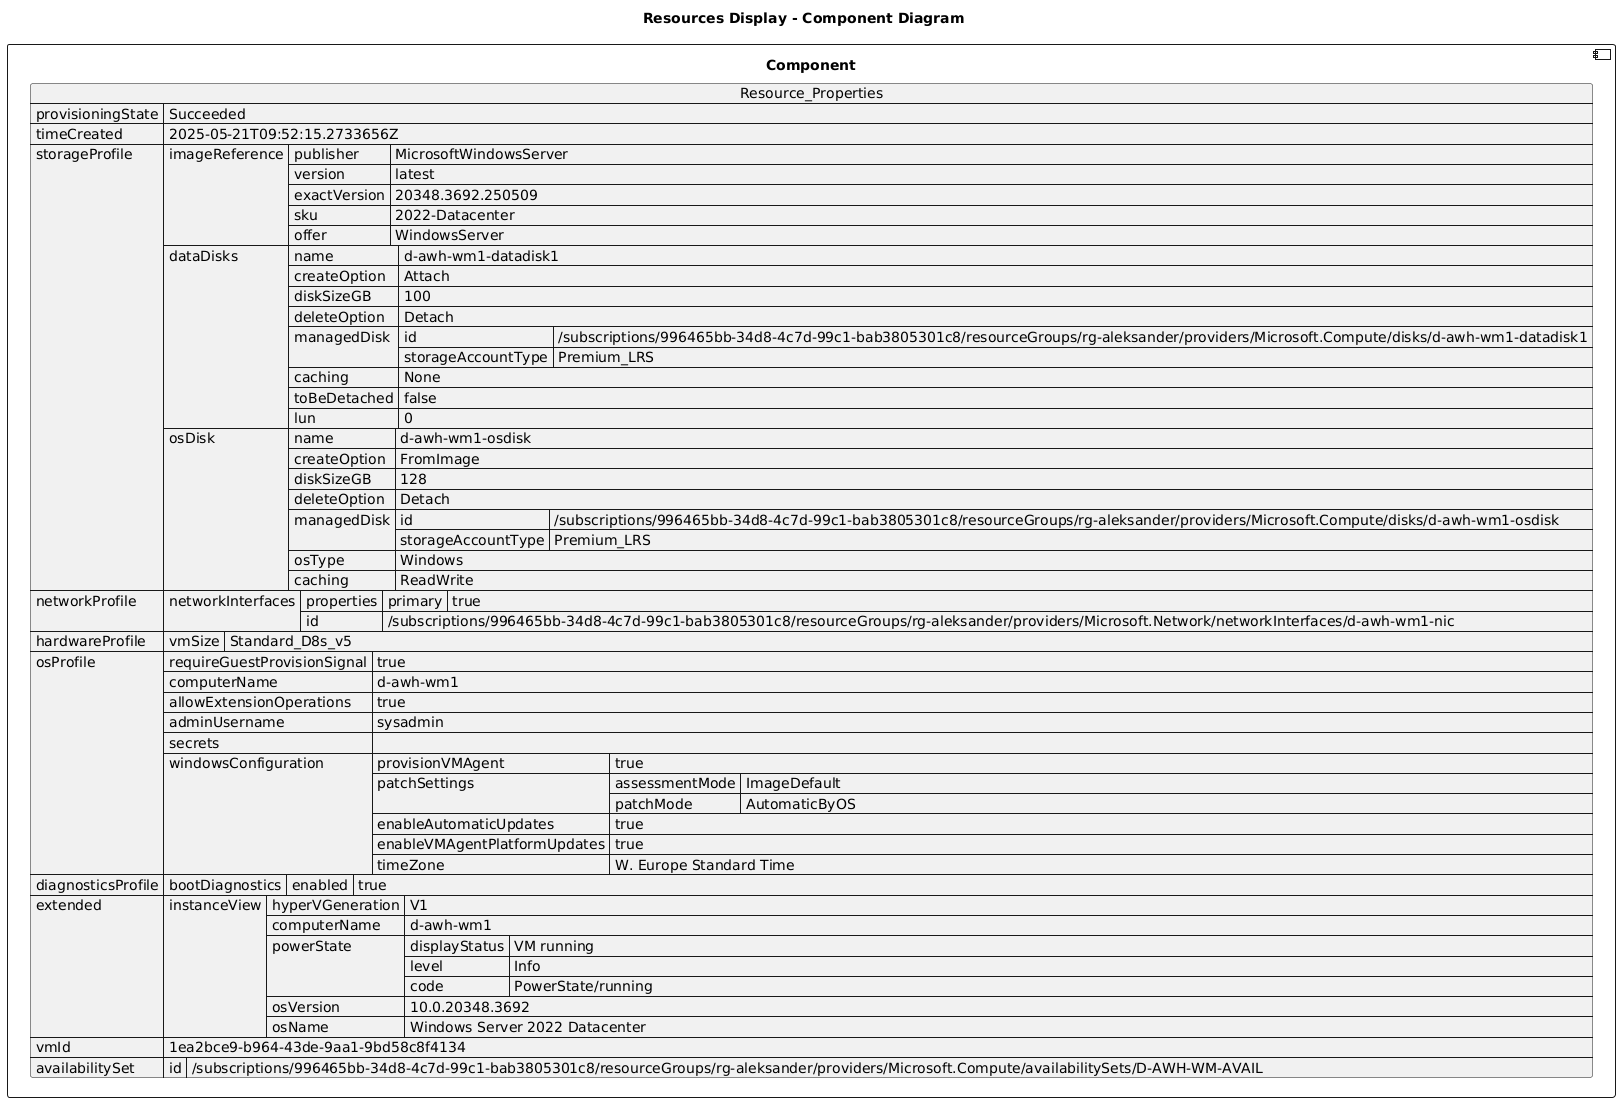

The diagram above was rendered by PlantUML. Its source (embedded in the PNG):
@startuml

title Resources Display - Component Diagram

component Component {

json  Resource_Properties {
  "provisioningState": "Succeeded",
  "timeCreated": "2025-05-21T09:52:15.2733656Z",
  "storageProfile": {
    "imageReference": {
      "publisher": "MicrosoftWindowsServer",
      "version": "latest",
      "exactVersion": "20348.3692.250509",
      "sku": "2022-Datacenter",
      "offer": "WindowsServer"
    },
    "dataDisks": [
      {
        "name": "d-awh-wm1-datadisk1",
        "createOption": "Attach",
        "diskSizeGB": 100,
        "deleteOption": "Detach",
        "managedDisk": {
          "id": "/subscriptions/996465bb-34d8-4c7d-99c1-bab3805301c8/resourceGroups/rg-aleksander/providers/Microsoft.Compute/disks/d-awh-wm1-datadisk1",
          "storageAccountType": "Premium_LRS"
        },
        "caching": "None",
        "toBeDetached": false,
        "lun": 0
      }
    ],
    "osDisk": {
      "name": "d-awh-wm1-osdisk",
      "createOption": "FromImage",
      "diskSizeGB": 128,
      "deleteOption": "Detach",
      "managedDisk": {
        "id": "/subscriptions/996465bb-34d8-4c7d-99c1-bab3805301c8/resourceGroups/rg-aleksander/providers/Microsoft.Compute/disks/d-awh-wm1-osdisk",
        "storageAccountType": "Premium_LRS"
      },
      "osType": "Windows",
      "caching": "ReadWrite"
    }
  },
  "networkProfile": {
    "networkInterfaces": [
      {
        "properties": {
          "primary": true
        },
        "id": "/subscriptions/996465bb-34d8-4c7d-99c1-bab3805301c8/resourceGroups/rg-aleksander/providers/Microsoft.Network/networkInterfaces/d-awh-wm1-nic"
      }
    ]
  },
  "hardwareProfile": {
    "vmSize": "Standard_D8s_v5"
  },
  "osProfile": {
    "requireGuestProvisionSignal": true,
    "computerName": "d-awh-wm1",
    "allowExtensionOperations": true,
    "adminUsername": "sysadmin",
    "secrets": [],
    "windowsConfiguration": {
      "provisionVMAgent": true,
      "patchSettings": {
        "assessmentMode": "ImageDefault",
        "patchMode": "AutomaticByOS"
      },
      "enableAutomaticUpdates": true,
      "enableVMAgentPlatformUpdates": true,
      "timeZone": "W. Europe Standard Time"
    }
  },
  "diagnosticsProfile": {
    "bootDiagnostics": {
      "enabled": true
    }
  },
  "extended": {
    "instanceView": {
      "hyperVGeneration": "V1",
      "computerName": "d-awh-wm1",
      "powerState": {
        "displayStatus": "VM running",
        "level": "Info",
        "code": "PowerState/running"
      },
      "osVersion": "10.0.20348.3692",
      "osName": "Windows Server 2022 Datacenter"
    }
  },
  "vmId": "1ea2bce9-b964-43de-9aa1-9bd58c8f4134",
  "availabilitySet": {
    "id": "/subscriptions/996465bb-34d8-4c7d-99c1-bab3805301c8/resourceGroups/rg-aleksander/providers/Microsoft.Compute/availabilitySets/D-AWH-WM-AVAIL"
  }
}
}
@enduml